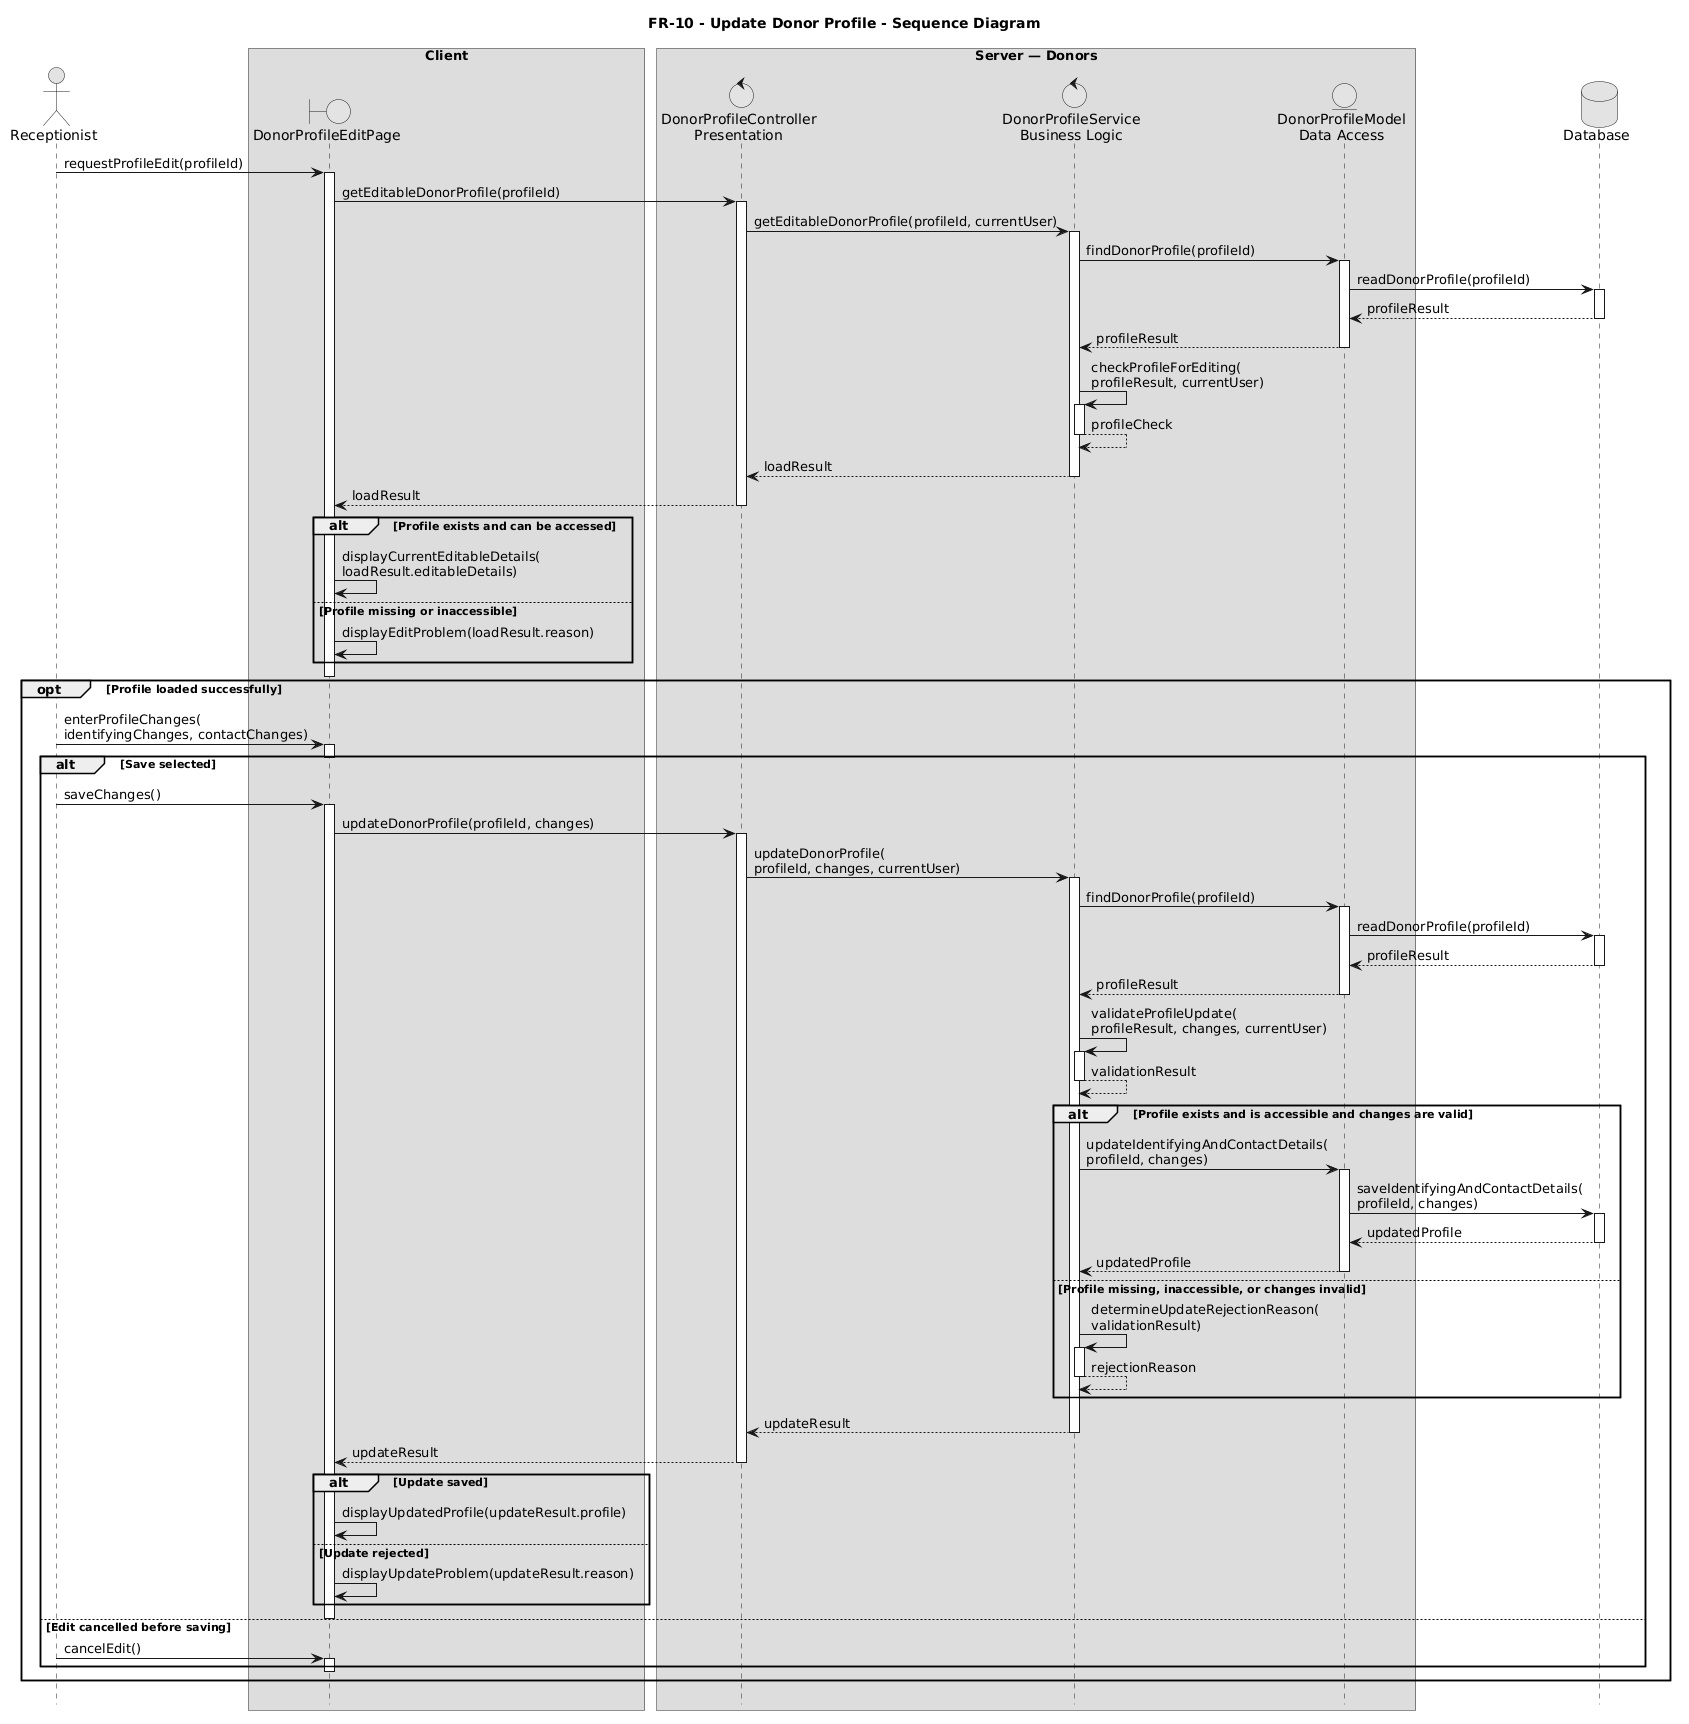

The diagram above was rendered by PlantUML. Its source (embedded in the PNG):
@startuml
title FR-10 - Update Donor Profile - Sequence Diagram

skinparam monochrome true
skinparam shadowing false
hide footbox

actor "Receptionist" as Receptionist

box "Client"
  boundary "DonorProfileEditPage" as Page
end box

box "Server — Donors"
  control "DonorProfileController\nPresentation" as Controller
  control "DonorProfileService\nBusiness Logic" as Service
  entity "DonorProfileModel\nData Access" as Model
end box

database "Database" as DB

Receptionist -> Page : requestProfileEdit(profileId)
activate Page

Page -> Controller : getEditableDonorProfile(profileId)
activate Controller

Controller -> Service : getEditableDonorProfile(profileId, currentUser)
activate Service

Service -> Model : findDonorProfile(profileId)
activate Model

Model -> DB : readDonorProfile(profileId)
activate DB
DB --> Model : profileResult
deactivate DB

Model --> Service : profileResult
deactivate Model

Service -> Service : checkProfileForEditing(\nprofileResult, currentUser)
activate Service
Service --> Service : profileCheck
deactivate Service

Service --> Controller : loadResult
deactivate Service

Controller --> Page : loadResult
deactivate Controller

alt Profile exists and can be accessed
  Page -> Page : displayCurrentEditableDetails(\nloadResult.editableDetails)

else Profile missing or inaccessible
  Page -> Page : displayEditProblem(loadResult.reason)
end

deactivate Page

opt Profile loaded successfully
  Receptionist -> Page : enterProfileChanges(\nidentifyingChanges, contactChanges)
  activate Page
  deactivate Page

  alt Save selected
    Receptionist -> Page : saveChanges()
    activate Page

    Page -> Controller : updateDonorProfile(profileId, changes)
    activate Controller

    Controller -> Service : updateDonorProfile(\nprofileId, changes, currentUser)
    activate Service

    Service -> Model : findDonorProfile(profileId)
    activate Model

    Model -> DB : readDonorProfile(profileId)
    activate DB
    DB --> Model : profileResult
    deactivate DB

    Model --> Service : profileResult
    deactivate Model

    Service -> Service : validateProfileUpdate(\nprofileResult, changes, currentUser)
    activate Service
    Service --> Service : validationResult
    deactivate Service

    alt Profile exists and is accessible and changes are valid
      Service -> Model : updateIdentifyingAndContactDetails(\nprofileId, changes)
      activate Model

      Model -> DB : saveIdentifyingAndContactDetails(\nprofileId, changes)
      activate DB
      DB --> Model : updatedProfile
      deactivate DB

      Model --> Service : updatedProfile
      deactivate Model

    else Profile missing, inaccessible, or changes invalid
      Service -> Service : determineUpdateRejectionReason(\nvalidationResult)
      activate Service
      Service --> Service : rejectionReason
      deactivate Service
    end

    Service --> Controller : updateResult
    deactivate Service

    Controller --> Page : updateResult
    deactivate Controller

    alt Update saved
      Page -> Page : displayUpdatedProfile(updateResult.profile)

    else Update rejected
      Page -> Page : displayUpdateProblem(updateResult.reason)
    end

    deactivate Page

  else Edit cancelled before saving
    Receptionist -> Page : cancelEdit()
    activate Page
    deactivate Page
  end
end
@enduml